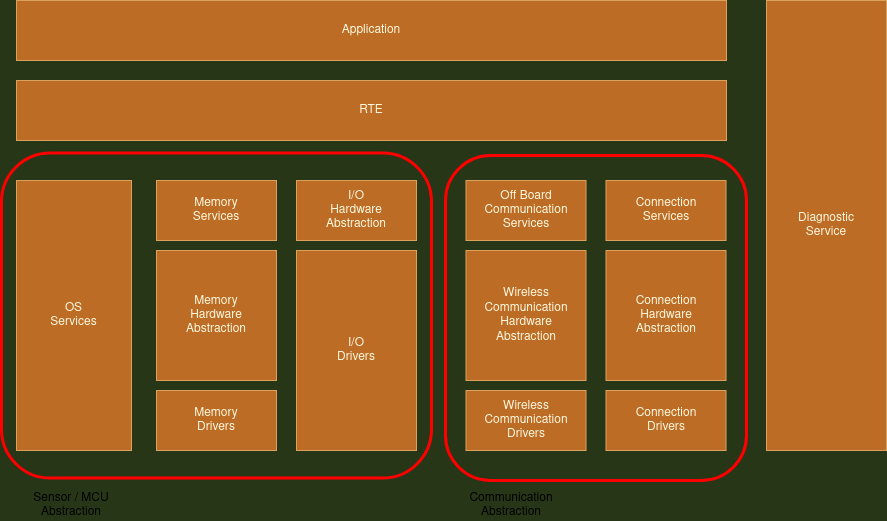

The diagram above was exported from draw.io. Its source (the exported page's mxGraphModel, read from the mxfile embedded in the PNG):
<mxGraphModel dx="866" dy="448" grid="1" gridSize="10" guides="1" tooltips="1" connect="1" arrows="1" fold="1" page="1" pageScale="1" pageWidth="1169" pageHeight="827" background="#283618" math="0" shadow="0">
  <root>
    <mxCell id="0" />
    <mxCell id="1" parent="0" />
    <mxCell id="oLcu-xIp3NYXDPrPmJXQ-1" value="RTE" style="rounded=0;whiteSpace=wrap;html=1;fillColor=#BC6C25;strokeColor=#DDA15E;fontColor=#FEFAE0;" parent="1" vertex="1">
      <mxGeometry x="190" y="250" width="710" height="60" as="geometry" />
    </mxCell>
    <mxCell id="qO886SK6jyTn2y_whwyt-1" value="&lt;div&gt;Off Board&lt;/div&gt;&lt;div&gt;Communication&lt;br&gt;Services&lt;br&gt;&lt;/div&gt;" style="rounded=0;whiteSpace=wrap;html=1;fillColor=#BC6C25;strokeColor=#DDA15E;fontColor=#FEFAE0;" parent="1" vertex="1">
      <mxGeometry x="639.5" y="350" width="120" height="60" as="geometry" />
    </mxCell>
    <mxCell id="Kzm5wBSise1SLBZcajKb-2" value="&lt;div&gt;Connection&lt;/div&gt;&lt;div&gt;Services&lt;/div&gt;" style="rounded=0;whiteSpace=wrap;html=1;fillColor=#BC6C25;strokeColor=#DDA15E;fontColor=#FEFAE0;" parent="1" vertex="1">
      <mxGeometry x="779.5" y="350" width="120" height="60" as="geometry" />
    </mxCell>
    <mxCell id="Kzm5wBSise1SLBZcajKb-3" value="&lt;div&gt;OS&lt;/div&gt;&lt;div&gt;Services&lt;br&gt;&lt;/div&gt;" style="rounded=0;whiteSpace=wrap;html=1;fillColor=#BC6C25;strokeColor=#DDA15E;fontColor=#FEFAE0;" parent="1" vertex="1">
      <mxGeometry x="190" y="350" width="115" height="270" as="geometry" />
    </mxCell>
    <mxCell id="Kzm5wBSise1SLBZcajKb-4" value="&lt;div&gt;Wireless&lt;/div&gt;&lt;div&gt;Communication&lt;/div&gt;&lt;div&gt;Drivers&lt;/div&gt;" style="rounded=0;whiteSpace=wrap;html=1;fillColor=#BC6C25;strokeColor=#DDA15E;fontColor=#FEFAE0;" parent="1" vertex="1">
      <mxGeometry x="639.5" y="560" width="120" height="60" as="geometry" />
    </mxCell>
    <mxCell id="Kzm5wBSise1SLBZcajKb-5" value="&lt;div&gt;Connection&lt;/div&gt;&lt;div&gt;Hardware&lt;/div&gt;&lt;div&gt;Abstraction&lt;br&gt;&lt;/div&gt;" style="rounded=0;whiteSpace=wrap;html=1;fillColor=#BC6C25;strokeColor=#DDA15E;fontColor=#FEFAE0;" parent="1" vertex="1">
      <mxGeometry x="779.5" y="420" width="120" height="130" as="geometry" />
    </mxCell>
    <mxCell id="Kzm5wBSise1SLBZcajKb-6" value="&lt;div&gt;Connection&lt;/div&gt;&lt;div&gt;Drivers&lt;br&gt;&lt;/div&gt;" style="rounded=0;whiteSpace=wrap;html=1;fillColor=#BC6C25;strokeColor=#DDA15E;fontColor=#FEFAE0;" parent="1" vertex="1">
      <mxGeometry x="779.5" y="560" width="120" height="60" as="geometry" />
    </mxCell>
    <mxCell id="Kzm5wBSise1SLBZcajKb-7" value="&lt;div&gt;Wireless&lt;/div&gt;&lt;div&gt;Communication&lt;/div&gt;&lt;div&gt;Hardware&lt;/div&gt;&lt;div&gt;Abstraction&lt;/div&gt;" style="rounded=0;whiteSpace=wrap;html=1;fillColor=#BC6C25;strokeColor=#DDA15E;fontColor=#FEFAE0;" parent="1" vertex="1">
      <mxGeometry x="639.5" y="420" width="120" height="130" as="geometry" />
    </mxCell>
    <mxCell id="Kzm5wBSise1SLBZcajKb-8" value="&lt;div&gt;Diagnostic&lt;/div&gt;&lt;div&gt;Service&lt;br&gt;&lt;/div&gt;" style="rounded=0;whiteSpace=wrap;html=1;fillColor=#BC6C25;strokeColor=#DDA15E;fontColor=#FEFAE0;" parent="1" vertex="1">
      <mxGeometry x="940" y="170" width="120" height="450" as="geometry" />
    </mxCell>
    <mxCell id="Kzm5wBSise1SLBZcajKb-9" value="Application" style="rounded=0;whiteSpace=wrap;html=1;fillColor=#BC6C25;strokeColor=#DDA15E;fontColor=#FEFAE0;" parent="1" vertex="1">
      <mxGeometry x="190" y="170" width="710" height="60" as="geometry" />
    </mxCell>
    <mxCell id="Kzm5wBSise1SLBZcajKb-11" value="&lt;div&gt;Memory&lt;/div&gt;&lt;div&gt;Services&lt;br&gt;&lt;/div&gt;" style="rounded=0;whiteSpace=wrap;html=1;fillColor=#BC6C25;strokeColor=#DDA15E;fontColor=#FEFAE0;" parent="1" vertex="1">
      <mxGeometry x="330" y="350" width="120" height="60" as="geometry" />
    </mxCell>
    <mxCell id="Kzm5wBSise1SLBZcajKb-12" value="&lt;div&gt;Memory&lt;/div&gt;&lt;div&gt;Hardware&lt;/div&gt;&lt;div&gt;Abstraction&lt;br&gt;&lt;/div&gt;" style="rounded=0;whiteSpace=wrap;html=1;fillColor=#BC6C25;strokeColor=#DDA15E;fontColor=#FEFAE0;" parent="1" vertex="1">
      <mxGeometry x="330" y="420" width="120" height="130" as="geometry" />
    </mxCell>
    <mxCell id="Kzm5wBSise1SLBZcajKb-13" value="&lt;div&gt;Memory&lt;/div&gt;&lt;div&gt;Drivers&lt;br&gt;&lt;/div&gt;" style="rounded=0;whiteSpace=wrap;html=1;fillColor=#BC6C25;strokeColor=#DDA15E;fontColor=#FEFAE0;" parent="1" vertex="1">
      <mxGeometry x="330" y="560" width="120" height="60" as="geometry" />
    </mxCell>
    <mxCell id="Kzm5wBSise1SLBZcajKb-14" value="&lt;div&gt;I/O&lt;/div&gt;&lt;div&gt;Hardware&lt;/div&gt;&lt;div&gt;Abstraction&lt;/div&gt;" style="rounded=0;whiteSpace=wrap;html=1;fillColor=#BC6C25;strokeColor=#DDA15E;fontColor=#FEFAE0;" parent="1" vertex="1">
      <mxGeometry x="470" y="350" width="120" height="60" as="geometry" />
    </mxCell>
    <mxCell id="Kzm5wBSise1SLBZcajKb-15" value="&lt;div&gt;I/O&lt;/div&gt;&lt;div&gt;Drivers&lt;br&gt;&lt;/div&gt;" style="rounded=0;whiteSpace=wrap;html=1;fillColor=#BC6C25;strokeColor=#DDA15E;fontColor=#FEFAE0;" parent="1" vertex="1">
      <mxGeometry x="470" y="420" width="120" height="200" as="geometry" />
    </mxCell>
    <mxCell id="V3MuIkTU1fWPIl-4rMCf-1" value="" style="rounded=1;whiteSpace=wrap;html=1;fillColor=none;strokeColor=#FF0000;strokeWidth=3;" parent="1" vertex="1">
      <mxGeometry x="175" y="322.5" width="430" height="325" as="geometry" />
    </mxCell>
    <mxCell id="V3MuIkTU1fWPIl-4rMCf-2" value="" style="rounded=1;whiteSpace=wrap;html=1;fillColor=none;strokeColor=#FF0000;strokeWidth=3;" parent="1" vertex="1">
      <mxGeometry x="619" y="325" width="301" height="325" as="geometry" />
    </mxCell>
    <mxCell id="V3MuIkTU1fWPIl-4rMCf-3" value="Sensor / MCU Abstraction" style="text;html=1;strokeColor=none;fillColor=none;align=center;verticalAlign=middle;whiteSpace=wrap;rounded=0;" parent="1" vertex="1">
      <mxGeometry x="190" y="660" width="110" height="30" as="geometry" />
    </mxCell>
    <mxCell id="V3MuIkTU1fWPIl-4rMCf-4" value="Communication Abstraction" style="text;html=1;strokeColor=none;fillColor=none;align=center;verticalAlign=middle;whiteSpace=wrap;rounded=0;" parent="1" vertex="1">
      <mxGeometry x="630" y="660" width="110" height="30" as="geometry" />
    </mxCell>
  </root>
</mxGraphModel>